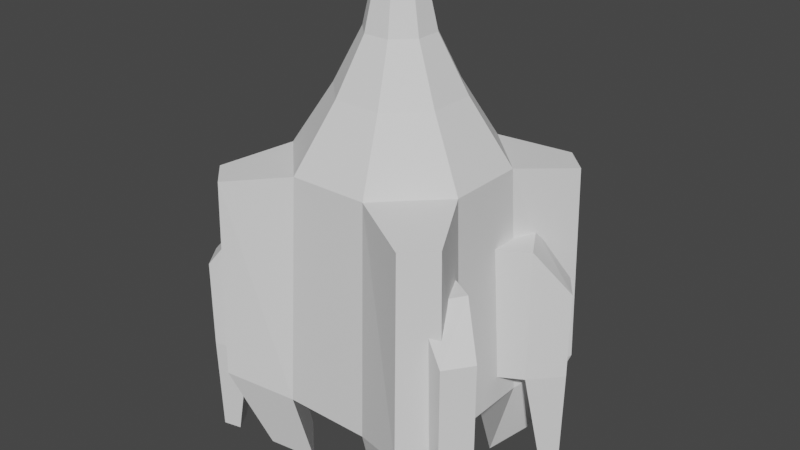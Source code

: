 # Source: ship.blend  (saved by Blender 2.91.10; exported with 4.5.12 LTS)
import bpy
from mathutils import Matrix  # noqa: F401  (used for matrix-valued properties, if any)

bpy.ops.wm.read_factory_settings(use_empty=True)
scene = bpy.context.scene
scene.name = 'Scene'

# ---- collections
col_collection = bpy.data.collections.new('Collection'); scene.collection.children.link(col_collection)

# ---- world
world_world = bpy.data.worlds.new('World'); scene.world = world_world
world_world.use_nodes = True; world_world.node_tree.nodes.clear()
_N = world_world.node_tree.nodes; _L = world_world.node_tree.links
n0 = _N.new('ShaderNodeOutputWorld'); n0.name = 'World Output'; n0.location = (300, 300)
n1 = _N.new('ShaderNodeBackground'); n1.name = 'Background'; n1.location = (10, 300)
n1.inputs[0].default_value = (0.05088, 0.05088, 0.05088, 1.0)
_L.new(n1.outputs[0], n0.inputs[0])
n0.is_active_output = True
world_world.color = (0.05088, 0.05088, 0.05088)
world_world.use_sun_shadow = False
world_world.sun_shadow_jitter_overblur = 0.0

# ---- meshes
me_cylinder = bpy.data.meshes.new('Cylinder')
me_cylinder.from_pydata([(-0.0875, 0.1217, -0.09808), (-0.0875, 0.1217, 0.05192), (-0.0625, 0.165, -0.09808), (-0.0625, 0.165, 0.05192), (0.0625, 0.165, -0.09808), (0.0625, 0.165, 0.05192), (0.0875, 0.07835, -0.09808), (0.0875, 0.07835, 0.05192), (0.0625, 0.03505, -0.09808), (0.0625, 0.03505, 0.05192), (-0.0625, 0.03505, -0.09808), (-0.0625, 0.03505, 0.05192), (-0.0875, 0.07835, -0.09808), (-0.0333, 0.1577, -0.1231), (-0.0348, 0.1603, 0.07692), (-0.0875, 0.07835, 0.05192), (0.0875, 0.1217, 0.05192), (0.0875, 0.1217, -0.09808), (0.0333, 0.04232, -0.1231), (0.0348, 0.03973, 0.07692), (-0.0666, 0.1, -0.1231), (-0.06959, 0.1, 0.07692), (0.0348, 0.1603, 0.07692), (0.0333, 0.1577, -0.1231), (0.0666, 0.1, -0.1231), (0.06959, 0.1, 0.07692), (-0.0348, 0.03973, 0.07692), (-0.0333, 0.04232, -0.1231), (-0.1415, 0.1528, -0.09808), (-0.1165, 0.1961, -0.09808), (-0.1165, 0.1961, 0.05192), (-0.1415, 0.1528, 0.05192), (0.1415, 0.04716, 0.05192), (0.1415, 0.04716, -0.09808), (0.1165, 0.003861, -0.09808), (0.1165, 0.003861, 0.05192), (-0.1415, 0.04716, -0.09808), (-0.1415, 0.04716, 0.05192), (0.1165, 0.1961, 0.05192), (0.1165, 0.1961, -0.09808), (0.1415, 0.1528, -0.09808), (0.1415, 0.1528, 0.05192), (-0.1165, 0.003861, 0.05192), (-0.1165, 0.003861, -0.09808), (-0.1735, 0.1802, -0.09467), (-0.1533, 0.2085, -0.09467), (-0.1533, 0.2085, 0.003147), (-0.1735, 0.1802, 0.003147), (0.1735, 0.01978, 0.003147), (0.1735, 0.01978, -0.09467), (0.1533, -0.008454, -0.09467), (0.1533, -0.008454, 0.003147), (-0.1735, 0.01978, -0.09467), (-0.1735, 0.01978, 0.003147), (0.1533, 0.2085, 0.003147), (0.1533, 0.2085, -0.09467), (0.1735, 0.1802, -0.09467), (0.1735, 0.1802, 0.003147), (-0.1533, -0.008454, 0.003147), (-0.1533, -0.008454, -0.09467), (-0.152, 0.1739, -0.2095), (-0.1396, 0.1954, -0.2095), (0.152, 0.02613, -0.2095), (0.1396, 0.004601, -0.2095), (0.1396, 0.1954, -0.2095), (0.152, 0.1739, -0.2095), (-0.1396, 0.004601, -0.2095), (-0.152, 0.02613, -0.2095), (-0.1679, 0.1875, -0.2078), (-0.1579, 0.2015, -0.2078), (0.1679, 0.01252, -0.2078), (0.1579, -0.001522, -0.2078), (0.1579, 0.2015, -0.2078), (0.1679, 0.1875, -0.2078), (-0.1579, -0.001522, -0.2078), (-0.1679, 0.01252, -0.2078), (-0.05, 0.1866, 0.07692), (-0.1, 0.1, 0.07692), (0.05, 0.1866, 0.07692), (0.1, 0.1, 0.07692), (0.05, 0.0134, 0.07692), (-0.05, 0.0134, 0.07692), (-0.02278, 0.1395, 0.1443), (-0.04556, 0.1, 0.1443), (0.02278, 0.1395, 0.1443), (0.04556, 0.1, 0.1443), (0.02278, 0.06054, 0.1443), (-0.02278, 0.06054, 0.1443), (-0.008077, 0.114, 0.1663), (-0.01615, 0.1, 0.1663), (0.008077, 0.114, 0.1663), (0.01615, 0.1, 0.1663), (0.008077, 0.08601, 0.1663), (-0.008077, 0.08601, 0.1663), (-0.1, 0.1, -0.1231), (-0.05, 0.1866, -0.1231), (0.05, 0.1866, -0.1231), (0.1, 0.1, -0.1231), (0.05, 0.0134, -0.1231), (-0.05, 0.0134, -0.1231), (-0.04809, 0.1, -0.07308), (-0.02405, 0.1416, -0.07308), (0.02405, 0.1416, -0.07308), (0.04809, 0.1, -0.07308), (0.02405, 0.05835, -0.07308), (-0.02405, 0.05835, -0.07308)], [], [(5, 16, 41, 38), (95, 76, 78, 96), (6, 7, 32, 33), (17, 4, 39, 40), (26, 19, 86, 87), (98, 80, 81, 99), (3, 2, 29, 30), (27, 20, 100, 105), (0, 2, 95, 94), (3, 1, 77, 76), (1, 0, 94, 77), (2, 3, 76, 95), (7, 6, 97, 79), (6, 8, 98, 97), (9, 7, 79, 80), (8, 9, 80, 98), (12, 15, 77, 94), (5, 4, 96, 78), (4, 17, 97, 96), (16, 5, 78, 79), (17, 16, 79, 97), (11, 10, 99, 81), (10, 12, 94, 99), (15, 11, 81, 77), (28, 31, 47, 44), (39, 38, 54, 55), (31, 30, 46, 47), (37, 36, 52, 53), (8, 6, 33, 34), (16, 17, 40, 41), (7, 9, 35, 32), (10, 11, 42, 43), (9, 8, 34, 35), (12, 10, 43, 36), (2, 0, 28, 29), (11, 15, 37, 42), (1, 3, 30, 31), (15, 12, 36, 37), (0, 1, 31, 28), (4, 5, 38, 39), (44, 47, 46, 45), (55, 54, 57, 56), (49, 48, 51, 50), (59, 58, 53, 52), (28, 44, 68, 60), (30, 29, 45, 46), (38, 41, 57, 54), (33, 32, 48, 49), (41, 40, 56, 57), (59, 52, 75, 74), (43, 42, 58, 59), (32, 35, 51, 48), (39, 55, 72, 64), (35, 34, 50, 51), (50, 34, 63, 71), (42, 37, 53, 58), (65, 64, 72, 73), (63, 62, 70, 71), (67, 66, 74, 75), (61, 60, 68, 69), (44, 45, 69, 68), (40, 39, 64, 65), (43, 59, 74, 66), (56, 40, 65, 73), (52, 36, 67, 75), (45, 29, 61, 69), (34, 33, 62, 63), (55, 56, 73, 72), (36, 43, 66, 67), (33, 49, 70, 62), (29, 28, 60, 61), (49, 50, 71, 70), (21, 14, 76, 77), (14, 22, 78, 76), (22, 25, 79, 78), (25, 19, 80, 79), (19, 26, 81, 80), (26, 21, 77, 81), (83, 87, 93, 89), (25, 22, 84, 85), (14, 21, 83, 82), (21, 26, 87, 83), (19, 25, 85, 86), (22, 14, 82, 84), (88, 89, 93, 92, 91, 90), (86, 85, 91, 92), (84, 82, 88, 90), (87, 86, 92, 93), (85, 84, 90, 91), (82, 83, 89, 88), (13, 20, 94, 95), (23, 13, 95, 96), (24, 23, 96, 97), (18, 24, 97, 98), (27, 18, 98, 99), (20, 27, 99, 94), (100, 101, 102, 103, 104, 105), (24, 18, 104, 103), (13, 23, 102, 101), (18, 27, 105, 104), (23, 24, 103, 102), (20, 13, 101, 100)])
_uv = me_cylinder.uv_layers.new(name='UVMap')
_uv.uv.foreach_set('vector', [0.625, 0.9375, 0.5417, 0.9375, 0.5417, 0.9375, 0.625, 0.9375, 0.8333, 0.5, 0.8333, 1.0, 0.6667, 1.0, 0.6667, 0.5, 0.4583, 0.5625, 0.4583, 0.9375, 0.4583, 0.9375, 0.4583, 0.5625, 0.5417, 0.5625, 0.625, 0.5625, 0.625, 0.5625, 0.5417, 0.5625, 0.1054, 0.3335, 0.1054, 0.1665, 0.1054, 0.1665, 0.1054, 0.3335, 0.3333, 0.5, 0.3333, 1.0, 0.1667, 1.0, 0.1667, 0.5, 0.875, 0.9375, 0.875, 0.5625, 0.875, 0.5625, 0.875, 0.9375, 0.6116, 0.3299, 0.75, 0.4098, 0.75, 0.4098, 0.6116, 0.3299, 0.9583, 0.5625, 0.875, 0.5625, 0.8333, 0.5, 1.0, 0.5, 0.875, 0.9375, 0.9583, 0.9375, 1.0, 1.0, 0.8333, 1.0, 0.9583, 0.9375, 0.9583, 0.5625, 1.0, 0.5, 1.0, 1.0, 0.875, 0.5625, 0.875, 0.9375, 0.8333, 1.0, 0.8333, 0.5, 0.4583, 0.9375, 0.4583, 0.5625, 0.5, 0.5, 0.5, 1.0, 0.4583, 0.5625, 0.375, 0.5625, 0.3333, 0.5, 0.5, 0.5, 0.375, 0.9375, 0.4583, 0.9375, 0.5, 1.0, 0.3333, 1.0, 0.375, 0.5625, 0.375, 0.9375, 0.3333, 1.0, 0.3333, 0.5, 0.04167, 0.5625, 0.04167, 0.9375, -8.941e-08, 1.0, -8.941e-08, 0.5, 0.625, 0.9375, 0.625, 0.5625, 0.6667, 0.5, 0.6667, 1.0, 0.625, 0.5625, 0.5417, 0.5625, 0.5, 0.5, 0.6667, 0.5, 0.5417, 0.9375, 0.625, 0.9375, 0.6667, 1.0, 0.5, 1.0, 0.5417, 0.5625, 0.5417, 0.9375, 0.5, 1.0, 0.5, 0.5, 0.125, 0.9375, 0.125, 0.5625, 0.1667, 0.5, 0.1667, 1.0, 0.125, 0.5625, 0.04167, 0.5625, -8.941e-08, 0.5, 0.1667, 0.5, 0.04167, 0.9375, 0.125, 0.9375, 0.1667, 1.0, -8.941e-08, 1.0, 0.9583, 0.5625, 0.9583, 0.9375, 0.9583, 0.9375, 0.9583, 0.5625, 0.625, 0.5625, 0.625, 0.9375, 0.625, 0.9375, 0.625, 0.5625, 0.9583, 0.9375, 0.875, 0.9375, 0.875, 0.9375, 0.9583, 0.9375, 0.04167, 0.9375, 0.04167, 0.5625, 0.04167, 0.5625, 0.04167, 0.9375, 0.375, 0.5625, 0.4583, 0.5625, 0.4583, 0.5625, 0.375, 0.5625, 0.5417, 0.9375, 0.5417, 0.5625, 0.5417, 0.5625, 0.5417, 0.9375, 0.4583, 0.9375, 0.375, 0.9375, 0.375, 0.9375, 0.4583, 0.9375, 0.125, 0.5625, 0.125, 0.9375, 0.125, 0.9375, 0.125, 0.5625, 0.375, 0.9375, 0.375, 0.5625, 0.375, 0.5625, 0.375, 0.9375, 0.04167, 0.5625, 0.125, 0.5625, 0.125, 0.5625, 0.04167, 0.5625, 0.875, 0.5625, 0.9583, 0.5625, 0.9583, 0.5625, 0.875, 0.5625, 0.125, 0.9375, 0.04167, 0.9375, 0.04167, 0.9375, 0.125, 0.9375, 0.9583, 0.9375, 0.875, 0.9375, 0.875, 0.9375, 0.9583, 0.9375, 0.04167, 0.9375, 0.04167, 0.5625, 0.04167, 0.5625, 0.04167, 0.9375, 0.9583, 0.5625, 0.9583, 0.9375, 0.9583, 0.9375, 0.9583, 0.5625, 0.625, 0.5625, 0.625, 0.9375, 0.625, 0.9375, 0.625, 0.5625, 0.9583, 0.5625, 0.9583, 0.9375, 0.875, 0.9375, 0.875, 0.5625, 0.625, 0.5625, 0.625, 0.9375, 0.5417, 0.9375, 0.5417, 0.5625, 0.4583, 0.5625, 0.4583, 0.9375, 0.375, 0.9375, 0.375, 0.5625, 0.125, 0.5625, 0.125, 0.9375, 0.04167, 0.9375, 0.04167, 0.5625, 0.9583, 0.5625, 0.9583, 0.5625, 0.9583, 0.5625, 0.9583, 0.5625, 0.875, 0.9375, 0.875, 0.5625, 0.875, 0.5625, 0.875, 0.9375, 0.625, 0.9375, 0.5417, 0.9375, 0.5417, 0.9375, 0.625, 0.9375, 0.4583, 0.5625, 0.4583, 0.9375, 0.4583, 0.9375, 0.4583, 0.5625, 0.5417, 0.9375, 0.5417, 0.5625, 0.5417, 0.5625, 0.5417, 0.9375, 0.125, 0.5625, 0.04167, 0.5625, 0.04167, 0.5625, 0.125, 0.5625, 0.125, 0.5625, 0.125, 0.9375, 0.125, 0.9375, 0.125, 0.5625, 0.4583, 0.9375, 0.375, 0.9375, 0.375, 0.9375, 0.4583, 0.9375, 0.625, 0.5625, 0.625, 0.5625, 0.625, 0.5625, 0.625, 0.5625, 0.375, 0.9375, 0.375, 0.5625, 0.375, 0.5625, 0.375, 0.9375, 0.375, 0.5625, 0.375, 0.5625, 0.375, 0.5625, 0.375, 0.5625, 0.125, 0.9375, 0.04167, 0.9375, 0.04167, 0.9375, 0.125, 0.9375, 0.5417, 0.5625, 0.625, 0.5625, 0.625, 0.5625, 0.5417, 0.5625, 0.375, 0.5625, 0.4583, 0.5625, 0.4583, 0.5625, 0.375, 0.5625, 0.04167, 0.5625, 0.125, 0.5625, 0.125, 0.5625, 0.04167, 0.5625, 0.875, 0.5625, 0.9583, 0.5625, 0.9583, 0.5625, 0.875, 0.5625, 0.9583, 0.5625, 0.875, 0.5625, 0.875, 0.5625, 0.9583, 0.5625, 0.5417, 0.5625, 0.625, 0.5625, 0.625, 0.5625, 0.5417, 0.5625, 0.125, 0.5625, 0.125, 0.5625, 0.125, 0.5625, 0.125, 0.5625, 0.5417, 0.5625, 0.5417, 0.5625, 0.5417, 0.5625, 0.5417, 0.5625, 0.04167, 0.5625, 0.04167, 0.5625, 0.04167, 0.5625, 0.04167, 0.5625, 0.875, 0.5625, 0.875, 0.5625, 0.875, 0.5625, 0.875, 0.5625, 0.375, 0.5625, 0.4583, 0.5625, 0.4583, 0.5625, 0.375, 0.5625, 0.625, 0.5625, 0.5417, 0.5625, 0.5417, 0.5625, 0.625, 0.5625, 0.04167, 0.5625, 0.125, 0.5625, 0.125, 0.5625, 0.04167, 0.5625, 0.4583, 0.5625, 0.4583, 0.5625, 0.4583, 0.5625, 0.4583, 0.5625, 0.875, 0.5625, 0.9583, 0.5625, 0.9583, 0.5625, 0.875, 0.5625, 0.4583, 0.5625, 0.375, 0.5625, 0.375, 0.5625, 0.4583, 0.5625, 0.25, 0.417, 0.3946, 0.3335, 0.4578, 0.37, 0.25, 0.49, 0.3946, 0.3335, 0.3946, 0.1665, 0.4578, 0.13, 0.4578, 0.37, 0.3946, 0.1665, 0.25, 0.08298, 0.25, 0.01, 0.4578, 0.13, 0.25, 0.08298, 0.1054, 0.1665, 0.04215, 0.13, 0.25, 0.01, 0.1054, 0.1665, 0.1054, 0.3335, 0.04215, 0.37, 0.04215, 0.13, 0.1054, 0.3335, 0.25, 0.417, 0.25, 0.49, 0.04215, 0.37, 0.25, 0.417, 0.1054, 0.3335, 0.1054, 0.3335, 0.25, 0.417, 0.25, 0.08298, 0.3946, 0.1665, 0.3946, 0.1665, 0.25, 0.08298, 0.3946, 0.3335, 0.25, 0.417, 0.25, 0.417, 0.3946, 0.3335, 0.25, 0.417, 0.1054, 0.3335, 0.1054, 0.3335, 0.25, 0.417, 0.1054, 0.1665, 0.25, 0.08298, 0.25, 0.08298, 0.1054, 0.1665, 0.3946, 0.1665, 0.3946, 0.3335, 0.3946, 0.3335, 0.3946, 0.1665, 0.3946, 0.3335, 0.25, 0.417, 0.1054, 0.3335, 0.1054, 0.1665, 0.25, 0.08298, 0.3946, 0.1665, 0.1054, 0.1665, 0.25, 0.08298, 0.25, 0.08298, 0.1054, 0.1665, 0.3946, 0.1665, 0.3946, 0.3335, 0.3946, 0.3335, 0.3946, 0.1665, 0.1054, 0.3335, 0.1054, 0.1665, 0.1054, 0.1665, 0.1054, 0.3335, 0.25, 0.08298, 0.3946, 0.1665, 0.3946, 0.1665, 0.25, 0.08298, 0.3946, 0.3335, 0.25, 0.417, 0.25, 0.417, 0.3946, 0.3335, 0.8884, 0.3299, 0.75, 0.4098, 0.75, 0.49, 0.9578, 0.37, 0.8884, 0.1701, 0.8884, 0.3299, 0.9578, 0.37, 0.9578, 0.13, 0.75, 0.09016, 0.8884, 0.1701, 0.9578, 0.13, 0.75, 0.01, 0.6116, 0.1701, 0.75, 0.09016, 0.75, 0.01, 0.5422, 0.13, 0.6116, 0.3299, 0.6116, 0.1701, 0.5422, 0.13, 0.5422, 0.37, 0.75, 0.4098, 0.6116, 0.3299, 0.5422, 0.37, 0.75, 0.49, 0.75, 0.4098, 0.8884, 0.3299, 0.8884, 0.1701, 0.75, 0.09016, 0.6116, 0.1701, 0.6116, 0.3299, 0.75, 0.09016, 0.6116, 0.1701, 0.6116, 0.1701, 0.75, 0.09016, 0.8884, 0.3299, 0.8884, 0.1701, 0.8884, 0.1701, 0.8884, 0.3299, 0.6116, 0.1701, 0.6116, 0.3299, 0.6116, 0.3299, 0.6116, 0.1701, 0.8884, 0.1701, 0.75, 0.09016, 0.75, 0.09016, 0.8884, 0.1701, 0.75, 0.4098, 0.8884, 0.3299, 0.8884, 0.3299, 0.75, 0.4098])
me_cylinder.use_remesh_fix_poles = True
me_cylinder.use_remesh_preserve_attributes = False
me_cylinder.use_mirror_vertex_groups = False
me_cylinder.update()
me_sphere = bpy.data.meshes.new('Sphere')
me_sphere.from_pydata([(-0.01948, 0.147, 0.08819), (-0.03375, 0.1815, 0.05091), (-0.02485, 0.16, 0.006525), (-0.03375, 0.1815, -0.05091), (-4.594e-09, 0.1, 0.1018), (0.01948, 0.147, 0.08819), (0.03375, 0.1815, 0.05091), (0.02485, 0.16, 0.006525), (0.03375, 0.1815, -0.05091), (0.01948, 0.147, -0.08819), (0.04704, 0.1195, 0.08819), (0.08147, 0.1337, 0.05091), (0.05999, 0.1248, 0.006525), (0.08147, 0.1337, -0.05091), (0.04704, 0.1195, -0.08819), (0.04704, 0.08052, 0.08819), (0.08147, 0.06625, 0.05091), (0.05999, 0.07515, 0.006525), (0.08147, 0.06625, -0.05091), (0.04704, 0.08052, -0.08819), (0.01948, 0.05296, 0.08819), (0.03375, 0.01853, 0.05091), (0.02485, 0.04001, 0.006525), (0.03375, 0.01853, -0.05091), (0.01948, 0.05296, -0.08819), (-0.01948, 0.05296, 0.08819), (-0.03375, 0.01853, 0.05091), (-0.02485, 0.04001, 0.006525), (-0.03375, 0.01853, -0.05091), (-0.01948, 0.05296, -0.08819), (-0.04704, 0.08052, 0.08819), (-0.08147, 0.06625, 0.05091), (-0.05999, 0.07515, 0.006525), (-0.08147, 0.06625, -0.05091), (-0.04704, 0.08052, -0.08819), (-0.04704, 0.1195, 0.08819), (-0.08147, 0.1337, 0.05091), (-0.05999, 0.1248, 0.006525), (-0.08147, 0.1337, -0.05091), (-0.04704, 0.1195, -0.08819), (-0.01948, 0.147, -0.08819), (1.29e-09, 0.1, -0.1018), (-0.06662, 0.1765, 0.1161), (-0.07174, 0.1889, 0.1027), (0.06662, 0.1765, 0.1161), (0.07174, 0.1889, 0.1027), (0.07174, 0.1889, -0.1027), (0.06662, 0.1765, -0.1161), (0.07652, 0.1666, 0.1161), (0.08889, 0.1717, 0.1027), (0.08889, 0.1717, -0.1027), (0.07652, 0.1666, -0.1161), (0.07652, 0.03338, 0.1161), (0.08889, 0.02826, 0.1027), (0.08889, 0.02826, -0.1027), (0.07652, 0.03338, -0.1161), (0.06662, 0.02348, 0.1161), (0.07174, 0.01111, 0.1027), (0.07174, 0.01111, -0.1027), (0.06662, 0.02348, -0.1161), (-0.06662, 0.02348, 0.1161), (-0.07174, 0.01111, 0.1027), (-0.07174, 0.01111, -0.1027), (-0.06662, 0.02348, -0.1161), (-0.07652, 0.03338, 0.1161), (-0.08889, 0.02826, 0.1027), (-0.08889, 0.02826, -0.1027), (-0.07652, 0.03338, -0.1161), (-0.07652, 0.1666, 0.1161), (-0.08889, 0.1717, 0.1027), (-0.08889, 0.1717, -0.1027), (-0.07652, 0.1666, -0.1161), (-0.06662, 0.1765, -0.1161), (-0.07174, 0.1889, -0.1027), (-0.02485, 0.16, -0.006525), (0.02485, 0.16, -0.006525), (0.05999, 0.1248, -0.006525), (0.05999, 0.07515, -0.006525), (0.02485, 0.04001, -0.006525), (-0.02485, 0.04001, -0.006525), (-0.05999, 0.07515, -0.006525), (-0.05999, 0.1248, -0.006525), (-0.03636, 0.1878, 0.02546), (0.03636, 0.1878, 0.02546), (0.08777, 0.1364, 0.02546), (0.08777, 0.06364, 0.02546), (0.03636, 0.01223, 0.02546), (-0.03636, 0.01223, 0.02546), (-0.08777, 0.06364, 0.02546), (-0.08777, 0.1364, 0.02546), (-0.08777, 0.1364, -0.02546), (-0.03636, 0.1878, -0.02546), (-0.08777, 0.06364, -0.02546), (-0.03636, 0.01223, -0.02546), (0.03636, 0.01223, -0.02546), (0.08777, 0.06364, -0.02546), (0.08777, 0.1364, -0.02546), (0.03636, 0.1878, -0.02546)], [], [(41, 40, 9), (74, 2, 7, 75), (1, 0, 5, 6), (40, 3, 8, 9), (82, 1, 6, 83), (0, 4, 5), (26, 25, 60, 61), (10, 11, 49, 48), (83, 6, 11, 84), (5, 4, 10), (41, 9, 14), (75, 7, 12, 76), (14, 13, 18, 19), (84, 11, 16, 85), (10, 4, 15), (41, 14, 19), (76, 12, 17, 77), (11, 10, 15, 16), (34, 29, 63, 67), (85, 16, 21, 86), (15, 4, 20), (41, 19, 24), (77, 17, 22, 78), (15, 20, 56, 52), (24, 23, 28, 29), (86, 21, 26, 87), (20, 4, 25), (41, 24, 29), (78, 22, 27, 79), (21, 20, 25, 26), (33, 34, 67, 66), (87, 26, 31, 88), (25, 4, 30), (41, 29, 34), (79, 27, 32, 80), (19, 18, 54, 55), (88, 31, 36, 89), (30, 4, 35), (41, 34, 39), (80, 32, 37, 81), (31, 30, 35, 36), (34, 33, 38, 39), (35, 4, 0), (41, 39, 40), (81, 37, 2, 74), (21, 16, 53, 57), (18, 23, 58, 54), (89, 36, 1, 82), (45, 44, 48, 49), (47, 46, 50, 51), (55, 54, 58, 59), (53, 52, 56, 57), (63, 62, 66, 67), (61, 60, 64, 65), (69, 68, 42, 43), (71, 70, 73, 72), (28, 33, 66, 62), (40, 39, 71, 72), (0, 1, 43, 42), (31, 26, 61, 65), (13, 14, 51, 50), (29, 28, 62, 63), (3, 40, 72, 73), (25, 30, 64, 60), (11, 6, 45, 49), (20, 21, 57, 56), (36, 35, 68, 69), (35, 0, 42, 68), (5, 10, 48, 44), (6, 5, 44, 45), (38, 3, 73, 70), (14, 9, 47, 51), (8, 13, 50, 46), (23, 24, 59, 58), (39, 38, 70, 71), (1, 36, 69, 43), (9, 8, 46, 47), (24, 19, 55, 59), (16, 15, 52, 53), (30, 31, 65, 64), (38, 90, 91, 3), (33, 92, 90, 38), (28, 93, 92, 33), (23, 94, 93, 28), (18, 95, 94, 23), (13, 96, 95, 18), (8, 97, 96, 13), (3, 91, 97, 8), (7, 2, 82, 83), (12, 7, 83, 84), (17, 12, 84, 85), (22, 17, 85, 86), (27, 22, 86, 87), (32, 27, 87, 88), (37, 32, 88, 89), (2, 37, 89, 82), (81, 74, 91, 90), (80, 81, 90, 92), (79, 80, 92, 93), (78, 79, 93, 94), (77, 78, 94, 95), (76, 77, 95, 96), (75, 76, 96, 97), (74, 75, 97, 91)])
_uv = me_sphere.uv_layers.new(name='UVMap')
_uv.uv.foreach_set('vector', [0.6875, 0.0, 0.75, 0.1667, 0.625, 0.1667, 0.75, 0.4427, 0.75, 0.474, 0.625, 0.474, 0.625, 0.4427, 0.75, 0.6667, 0.75, 0.8333, 0.625, 0.8333, 0.625, 0.6667, 0.75, 0.1667, 0.75, 0.3333, 0.625, 0.3333, 0.625, 0.1667, 0.75, 0.5833, 0.75, 0.6667, 0.625, 0.6667, 0.625, 0.5833, 0.75, 0.8333, 0.6875, 1.0, 0.625, 0.8333, 0.125, 0.6667, 0.125, 0.8333, 0.125, 0.8333, 0.125, 0.6667, 0.5, 0.8333, 0.5, 0.6667, 0.5, 0.6667, 0.5, 0.8333, 0.625, 0.5833, 0.625, 0.6667, 0.5, 0.6667, 0.5, 0.5833, 0.625, 0.8333, 0.5625, 1.0, 0.5, 0.8333, 0.5625, 0.0, 0.625, 0.1667, 0.5, 0.1667, 0.625, 0.4427, 0.625, 0.474, 0.5, 0.474, 0.5, 0.4427, 0.5, 0.1667, 0.5, 0.3333, 0.375, 0.3333, 0.375, 0.1667, 0.5, 0.5833, 0.5, 0.6667, 0.375, 0.6667, 0.375, 0.5833, 0.5, 0.8333, 0.4375, 1.0, 0.375, 0.8333, 0.4375, 0.0, 0.5, 0.1667, 0.375, 0.1667, 0.5, 0.4427, 0.5, 0.474, 0.375, 0.474, 0.375, 0.4427, 0.5, 0.6667, 0.5, 0.8333, 0.375, 0.8333, 0.375, 0.6667, 0.0, 0.1667, 0.125, 0.1667, 0.125, 0.1667, 0.0, 0.1667, 0.375, 0.5833, 0.375, 0.6667, 0.25, 0.6667, 0.25, 0.5833, 0.375, 0.8333, 0.3125, 1.0, 0.25, 0.8333, 0.3125, 0.0, 0.375, 0.1667, 0.25, 0.1667, 0.375, 0.4427, 0.375, 0.474, 0.25, 0.474, 0.25, 0.4427, 0.375, 0.8333, 0.25, 0.8333, 0.25, 0.8333, 0.375, 0.8333, 0.25, 0.1667, 0.25, 0.3333, 0.125, 0.3333, 0.125, 0.1667, 0.25, 0.5833, 0.25, 0.6667, 0.125, 0.6667, 0.125, 0.5833, 0.25, 0.8333, 0.1875, 1.0, 0.125, 0.8333, 0.1875, 0.0, 0.25, 0.1667, 0.125, 0.1667, 0.25, 0.4427, 0.25, 0.474, 0.125, 0.474, 0.125, 0.4427, 0.25, 0.6667, 0.25, 0.8333, 0.125, 0.8333, 0.125, 0.6667, 1.0, 0.3333, 1.0, 0.1667, 1.0, 0.1667, 1.0, 0.3333, 0.125, 0.5833, 0.125, 0.6667, 0.0, 0.6667, 0.0, 0.5833, 0.125, 0.8333, 0.0625, 1.0, 0.0, 0.8333, 0.0625, 0.0, 0.125, 0.1667, 0.0, 0.1667, 0.125, 0.4427, 0.125, 0.474, 0.0, 0.474, 0.0, 0.4427, 0.375, 0.1667, 0.375, 0.3333, 0.375, 0.3333, 0.375, 0.1667, 1.0, 0.5833, 1.0, 0.6667, 0.875, 0.6667, 0.875, 0.5833, 1.0, 0.8333, 0.9375, 1.0, 0.875, 0.8333, 0.9375, 0.0, 1.0, 0.1667, 0.875, 0.1667, 1.0, 0.4427, 1.0, 0.474, 0.875, 0.474, 0.875, 0.4427, 1.0, 0.6667, 1.0, 0.8333, 0.875, 0.8333, 0.875, 0.6667, 1.0, 0.1667, 1.0, 0.3333, 0.875, 0.3333, 0.875, 0.1667, 0.875, 0.8333, 0.8125, 1.0, 0.75, 0.8333, 0.8125, 0.0, 0.875, 0.1667, 0.75, 0.1667, 0.875, 0.4427, 0.875, 0.474, 0.75, 0.474, 0.75, 0.4427, 0.25, 0.6667, 0.375, 0.6667, 0.375, 0.6667, 0.25, 0.6667, 0.375, 0.3333, 0.25, 0.3333, 0.25, 0.3333, 0.375, 0.3333, 0.875, 0.5833, 0.875, 0.6667, 0.75, 0.6667, 0.75, 0.5833, 0.625, 0.6667, 0.625, 0.8333, 0.5, 0.8333, 0.5, 0.6667, 0.625, 0.1667, 0.625, 0.3333, 0.5, 0.3333, 0.5, 0.1667, 0.375, 0.1667, 0.375, 0.3333, 0.25, 0.3333, 0.25, 0.1667, 0.375, 0.6667, 0.375, 0.8333, 0.25, 0.8333, 0.25, 0.6667, 0.125, 0.1667, 0.125, 0.3333, 0.0, 0.3333, 0.0, 0.1667, 0.125, 0.6667, 0.125, 0.8333, 0.0, 0.8333, 0.0, 0.6667, 0.875, 0.6667, 0.875, 0.8333, 0.75, 0.8333, 0.75, 0.6667, 0.875, 0.1667, 0.875, 0.3333, 0.75, 0.3333, 0.75, 0.1667, 0.125, 0.3333, 0.0, 0.3333, 0.0, 0.3333, 0.125, 0.3333, 0.75, 0.1667, 0.875, 0.1667, 0.875, 0.1667, 0.75, 0.1667, 0.75, 0.8333, 0.75, 0.6667, 0.75, 0.6667, 0.75, 0.8333, 0.0, 0.6667, 0.125, 0.6667, 0.125, 0.6667, 0.0, 0.6667, 0.5, 0.3333, 0.5, 0.1667, 0.5, 0.1667, 0.5, 0.3333, 0.125, 0.1667, 0.125, 0.3333, 0.125, 0.3333, 0.125, 0.1667, 0.75, 0.3333, 0.75, 0.1667, 0.75, 0.1667, 0.75, 0.3333, 0.125, 0.8333, 0.0, 0.8333, 0.0, 0.8333, 0.125, 0.8333, 0.5, 0.6667, 0.625, 0.6667, 0.625, 0.6667, 0.5, 0.6667, 0.25, 0.8333, 0.25, 0.6667, 0.25, 0.6667, 0.25, 0.8333, 0.875, 0.6667, 0.875, 0.8333, 0.875, 0.8333, 0.875, 0.6667, 0.875, 0.8333, 0.75, 0.8333, 0.75, 0.8333, 0.875, 0.8333, 0.625, 0.8333, 0.5, 0.8333, 0.5, 0.8333, 0.625, 0.8333, 0.625, 0.6667, 0.625, 0.8333, 0.625, 0.8333, 0.625, 0.6667, 0.875, 0.3333, 0.75, 0.3333, 0.75, 0.3333, 0.875, 0.3333, 0.5, 0.1667, 0.625, 0.1667, 0.625, 0.1667, 0.5, 0.1667, 0.625, 0.3333, 0.5, 0.3333, 0.5, 0.3333, 0.625, 0.3333, 0.25, 0.3333, 0.25, 0.1667, 0.25, 0.1667, 0.25, 0.3333, 0.875, 0.1667, 0.875, 0.3333, 0.875, 0.3333, 0.875, 0.1667, 0.75, 0.6667, 0.875, 0.6667, 0.875, 0.6667, 0.75, 0.6667, 0.625, 0.1667, 0.625, 0.3333, 0.625, 0.3333, 0.625, 0.1667, 0.25, 0.1667, 0.375, 0.1667, 0.375, 0.1667, 0.25, 0.1667, 0.375, 0.6667, 0.375, 0.8333, 0.375, 0.8333, 0.375, 0.6667, 1.0, 0.8333, 1.0, 0.6667, 1.0, 0.6667, 1.0, 0.8333, 0.875, 0.3333, 0.875, 0.4167, 0.75, 0.4167, 0.75, 0.3333, 1.0, 0.3333, 1.0, 0.4167, 0.875, 0.4167, 0.875, 0.3333, 0.125, 0.3333, 0.125, 0.4167, 0.0, 0.4167, 0.0, 0.3333, 0.25, 0.3333, 0.25, 0.4167, 0.125, 0.4167, 0.125, 0.3333, 0.375, 0.3333, 0.375, 0.4167, 0.25, 0.4167, 0.25, 0.3333, 0.5, 0.3333, 0.5, 0.4167, 0.375, 0.4167, 0.375, 0.3333, 0.625, 0.3333, 0.625, 0.4167, 0.5, 0.4167, 0.5, 0.3333, 0.75, 0.3333, 0.75, 0.4167, 0.625, 0.4167, 0.625, 0.3333, 0.625, 0.474, 0.75, 0.474, 0.75, 0.5, 0.625, 0.5, 0.5, 0.474, 0.625, 0.474, 0.625, 0.5, 0.5, 0.5, 0.375, 0.474, 0.5, 0.474, 0.5, 0.5, 0.375, 0.5, 0.25, 0.474, 0.375, 0.474, 0.375, 0.5, 0.25, 0.5, 0.125, 0.474, 0.25, 0.474, 0.25, 0.5, 0.125, 0.5, 0.0, 0.474, 0.125, 0.474, 0.125, 0.5, 0.0, 0.5, 0.875, 0.474, 1.0, 0.474, 1.0, 0.5, 0.875, 0.5, 0.75, 0.474, 0.875, 0.474, 0.875, 0.5, 0.75, 0.5, 0.875, 0.4427, 0.75, 0.4427, 0.75, 0.4167, 0.875, 0.4167, 1.0, 0.4427, 0.875, 0.4427, 0.875, 0.4167, 1.0, 0.4167, 0.125, 0.4427, 0.0, 0.4427, 0.0, 0.4167, 0.125, 0.4167, 0.25, 0.4427, 0.125, 0.4427, 0.125, 0.4167, 0.25, 0.4167, 0.375, 0.4427, 0.25, 0.4427, 0.25, 0.4167, 0.375, 0.4167, 0.5, 0.4427, 0.375, 0.4427, 0.375, 0.4167, 0.5, 0.4167, 0.625, 0.4427, 0.5, 0.4427, 0.5, 0.4167, 0.625, 0.4167, 0.75, 0.4427, 0.625, 0.4427, 0.625, 0.4167, 0.75, 0.4167])
me_sphere.use_remesh_fix_poles = True
me_sphere.use_remesh_preserve_attributes = False
me_sphere.use_mirror_vertex_groups = False
me_sphere.update()
me_cylinder_001 = bpy.data.meshes.new('Cylinder.001')
me_cylinder_001.from_pydata([(0.0488, 0.2378, -0.1275), (0.04385, 0.2259, 0.1275), (0.1178, 0.1688, -0.1275), (0.1059, 0.1639, 0.1275), (0.1178, 0.0712, -0.1275), (0.1059, 0.07615, 0.1275), (0.0488, 0.002196, -0.1275), (0.04385, 0.01414, 0.1275), (-0.0488, 0.002196, -0.1275), (-0.04385, 0.01414, 0.1275), (-0.1178, 0.0712, -0.1275), (-0.1059, 0.07615, 0.1275), (-0.1178, 0.1688, -0.1275), (-0.1059, 0.1639, 0.1275), (-0.0488, 0.2378, -0.1275), (-0.04385, 0.2259, 0.1275), (0.06357, 0.1463, 0.1975), (0.02633, 0.1836, 0.1975), (0.06357, 0.09367, 0.1975), (0.02633, 0.05643, 0.1975), (-0.02633, 0.05643, 0.1975), (-0.06358, 0.09367, 0.1975), (-0.06358, 0.1463, 0.1975), (-0.02633, 0.1836, 0.1975), (0.03469, 0.1344, 0.2575), (0.01437, 0.1547, 0.2575), (0.03469, 0.1056, 0.2575), (0.01437, 0.08531, 0.2575), (-0.01437, 0.08531, 0.2575), (-0.03469, 0.1056, 0.2575), (-0.03469, 0.1344, 0.2575), (-0.01437, 0.1547, 0.2575), (0.02204, 0.1291, 0.3175), (0.009129, 0.142, 0.3175), (0.02204, 0.1109, 0.3175), (0.009129, 0.09796, 0.3175), (-0.009129, 0.09796, 0.3175), (-0.02204, 0.1109, 0.3175), (-0.02204, 0.1291, 0.3175), (-0.009129, 0.142, 0.3175), (0.1154, 0.2666, -0.1076), (0.1466, 0.2354, -0.1076), (0.1412, 0.2331, 0.1142), (0.1131, 0.2612, 0.1142), (0.1412, 0.006877, 0.1142), (0.1466, 0.00464, -0.1076), (0.1154, -0.02657, -0.1076), (0.1131, -0.02117, 0.1142), (-0.1131, -0.02117, 0.1142), (-0.1154, -0.02657, -0.1076), (-0.1466, 0.00464, -0.1076), (-0.1412, 0.006877, 0.1142), (-0.1412, 0.2331, 0.1142), (-0.1466, 0.2354, -0.1076), (-0.1154, 0.2666, -0.1076), (-0.1131, 0.2612, 0.1142), (0.04613, 0.2124, -0.2201), (0.09238, 0.1661, -0.2201), (0.09238, 0.07387, -0.2201), (0.04613, 0.02762, -0.2201), (-0.04613, 0.02762, -0.2201), (-0.09238, 0.07387, -0.2201), (-0.09238, 0.1661, -0.2201), (-0.04613, 0.2124, -0.2201), (0.09074, 0.2317, -0.2068), (0.1117, 0.2107, -0.2068), (0.1117, 0.02926, -0.2068), (0.09074, 0.008339, -0.2068), (-0.09074, 0.008339, -0.2068), (-0.1117, 0.02926, -0.2068), (-0.1117, 0.2107, -0.2068), (-0.09074, 0.2317, -0.2068)], [], [(0, 1, 43, 40), (2, 3, 5, 4), (7, 6, 46, 47), (6, 7, 9, 8), (1, 3, 42, 43), (10, 11, 13, 12), (5, 3, 16, 18), (5, 7, 47, 44), (14, 15, 1, 0), (0, 2, 4, 6, 8, 10, 12, 14), (22, 21, 29, 30), (11, 9, 20, 21), (1, 15, 23, 17), (3, 1, 17, 16), (7, 5, 18, 19), (13, 11, 21, 22), (9, 7, 19, 20), (15, 13, 22, 23), (24, 25, 33, 32), (20, 19, 27, 28), (18, 16, 24, 26), (23, 22, 30, 31), (21, 20, 28, 29), (19, 18, 26, 27), (16, 17, 25, 24), (17, 23, 31, 25), (32, 33, 39, 38, 37, 36, 35, 34), (25, 31, 39, 33), (30, 29, 37, 38), (28, 27, 35, 36), (26, 24, 32, 34), (31, 30, 38, 39), (29, 28, 36, 37), (27, 26, 34, 35), (40, 43, 42, 41), (45, 44, 47, 46), (49, 48, 51, 50), (53, 52, 55, 54), (3, 2, 41, 42), (12, 13, 52, 53), (46, 6, 59, 67), (8, 9, 48, 49), (13, 15, 55, 52), (45, 46, 67, 66), (4, 5, 44, 45), (15, 14, 54, 55), (9, 11, 51, 48), (8, 49, 68, 60), (54, 14, 63, 71), (11, 10, 50, 51), (63, 62, 70, 71), (61, 60, 68, 69), (59, 58, 66, 67), (57, 56, 64, 65), (53, 54, 71, 70), (14, 12, 62, 63), (0, 40, 64, 56), (50, 10, 61, 69), (41, 2, 57, 65), (40, 41, 65, 64), (10, 8, 60, 61), (4, 45, 66, 58), (6, 4, 58, 59), (49, 50, 69, 68), (12, 53, 70, 62), (2, 0, 56, 57)])
_uv = me_cylinder_001.uv_layers.new(name='UVMap')
_uv.uv.foreach_set('vector', [0.0, 0.5, 0.0, 1.0, 0.0, 1.0, 0.0, 0.5, 0.875, 0.5, 0.875, 1.0, 0.75, 1.0, 0.75, 0.5, 0.625, 1.0, 0.625, 0.5, 0.625, 0.5, 0.625, 1.0, 0.625, 0.5, 0.625, 1.0, 0.5, 1.0, 0.5, 0.5, 1.0, 1.0, 0.875, 1.0, 0.875, 1.0, 1.0, 1.0, 0.375, 0.5, 0.375, 1.0, 0.25, 1.0, 0.25, 0.5, 0.75, 1.0, 0.875, 1.0, 0.875, 1.0, 0.75, 1.0, 0.75, 1.0, 0.625, 1.0, 0.625, 1.0, 0.75, 1.0, 0.125, 0.5, 0.125, 1.0, 0.0, 1.0, 0.0, 0.5, 0.75, 0.49, 0.9197, 0.4197, 0.99, 0.25, 0.9197, 0.08029, 0.75, 0.01, 0.5803, 0.08029, 0.51, 0.25, 0.5803, 0.4197, 0.25, 1.0, 0.375, 1.0, 0.375, 1.0, 0.25, 1.0, 0.375, 1.0, 0.5, 1.0, 0.5, 1.0, 0.375, 1.0, 0.0, 1.0, 0.125, 1.0, 0.125, 1.0, 0.0, 1.0, 0.875, 1.0, 1.0, 1.0, 1.0, 1.0, 0.875, 1.0, 0.625, 1.0, 0.75, 1.0, 0.75, 1.0, 0.625, 1.0, 0.25, 1.0, 0.375, 1.0, 0.375, 1.0, 0.25, 1.0, 0.5, 1.0, 0.625, 1.0, 0.625, 1.0, 0.5, 1.0, 0.125, 1.0, 0.25, 1.0, 0.25, 1.0, 0.125, 1.0, 0.875, 1.0, 1.0, 1.0, 1.0, 1.0, 0.875, 1.0, 0.5, 1.0, 0.625, 1.0, 0.625, 1.0, 0.5, 1.0, 0.75, 1.0, 0.875, 1.0, 0.875, 1.0, 0.75, 1.0, 0.125, 1.0, 0.25, 1.0, 0.25, 1.0, 0.125, 1.0, 0.375, 1.0, 0.5, 1.0, 0.5, 1.0, 0.375, 1.0, 0.625, 1.0, 0.75, 1.0, 0.75, 1.0, 0.625, 1.0, 0.875, 1.0, 1.0, 1.0, 1.0, 1.0, 0.875, 1.0, 0.0, 1.0, 0.125, 1.0, 0.125, 1.0, 0.0, 1.0, 0.4197, 0.4197, 0.25, 0.49, 0.08029, 0.4197, 0.01, 0.25, 0.08029, 0.08029, 0.25, 0.01, 0.4197, 0.08029, 0.49, 0.25, 0.0, 1.0, 0.125, 1.0, 0.125, 1.0, 0.0, 1.0, 0.25, 1.0, 0.375, 1.0, 0.375, 1.0, 0.25, 1.0, 0.5, 1.0, 0.625, 1.0, 0.625, 1.0, 0.5, 1.0, 0.75, 1.0, 0.875, 1.0, 0.875, 1.0, 0.75, 1.0, 0.125, 1.0, 0.25, 1.0, 0.25, 1.0, 0.125, 1.0, 0.375, 1.0, 0.5, 1.0, 0.5, 1.0, 0.375, 1.0, 0.625, 1.0, 0.75, 1.0, 0.75, 1.0, 0.625, 1.0, 1.0, 0.5, 1.0, 1.0, 0.875, 1.0, 0.875, 0.5, 0.75, 0.5, 0.75, 1.0, 0.625, 1.0, 0.625, 0.5, 0.5, 0.5, 0.5, 1.0, 0.375, 1.0, 0.375, 0.5, 0.25, 0.5, 0.25, 1.0, 0.125, 1.0, 0.125, 0.5, 0.875, 1.0, 0.875, 0.5, 0.875, 0.5, 0.875, 1.0, 0.25, 0.5, 0.25, 1.0, 0.25, 1.0, 0.25, 0.5, 0.625, 0.5, 0.625, 0.5, 0.625, 0.5, 0.625, 0.5, 0.5, 0.5, 0.5, 1.0, 0.5, 1.0, 0.5, 0.5, 0.25, 1.0, 0.125, 1.0, 0.125, 1.0, 0.25, 1.0, 0.75, 0.5, 0.625, 0.5, 0.625, 0.5, 0.75, 0.5, 0.75, 0.5, 0.75, 1.0, 0.75, 1.0, 0.75, 0.5, 0.125, 1.0, 0.125, 0.5, 0.125, 0.5, 0.125, 1.0, 0.5, 1.0, 0.375, 1.0, 0.375, 1.0, 0.5, 1.0, 0.5, 0.5, 0.5, 0.5, 0.5, 0.5, 0.5, 0.5, 0.125, 0.5, 0.125, 0.5, 0.125, 0.5, 0.125, 0.5, 0.375, 1.0, 0.375, 0.5, 0.375, 0.5, 0.375, 1.0, 0.5803, 0.4197, 0.51, 0.25, 0.51, 0.25, 0.5803, 0.4197, 0.5803, 0.08029, 0.75, 0.01, 0.75, 0.01, 0.5803, 0.08029, 0.9197, 0.08029, 0.99, 0.25, 0.99, 0.25, 0.9197, 0.08029, 0.9197, 0.4197, 0.75, 0.49, 0.75, 0.49, 0.9197, 0.4197, 0.25, 0.5, 0.125, 0.5, 0.125, 0.5, 0.25, 0.5, 0.5803, 0.4197, 0.51, 0.25, 0.51, 0.25, 0.5803, 0.4197, 0.0, 0.5, 0.0, 0.5, 0.0, 0.5, 0.0, 0.5, 0.375, 0.5, 0.375, 0.5, 0.375, 0.5, 0.375, 0.5, 0.875, 0.5, 0.875, 0.5, 0.875, 0.5, 0.875, 0.5, 1.0, 0.5, 0.875, 0.5, 0.875, 0.5, 1.0, 0.5, 0.5803, 0.08029, 0.75, 0.01, 0.75, 0.01, 0.5803, 0.08029, 0.75, 0.5, 0.75, 0.5, 0.75, 0.5, 0.75, 0.5, 0.9197, 0.08029, 0.99, 0.25, 0.99, 0.25, 0.9197, 0.08029, 0.5, 0.5, 0.375, 0.5, 0.375, 0.5, 0.5, 0.5, 0.25, 0.5, 0.25, 0.5, 0.25, 0.5, 0.25, 0.5, 0.9197, 0.4197, 0.75, 0.49, 0.75, 0.49, 0.9197, 0.4197])
me_cylinder_001.use_remesh_fix_poles = True
me_cylinder_001.use_remesh_preserve_attributes = False
me_cylinder_001.use_mirror_vertex_groups = False
me_cylinder_001.update()

# ---- objects
ob_ship_a = bpy.data.objects.new('Ship_A', me_cylinder)
ob_blocker_a = bpy.data.objects.new('Blocker_A', me_sphere)
ob_blocker_b = bpy.data.objects.new('Blocker_B', me_cylinder_001)

# ---- transforms, parenting, visibility, modifiers, constraints
ob_ship_a.location = (0.0, 0.0, 0.0)
ob_ship_a.lineart.crease_threshold = 0.0
ob_blocker_a.location = (0.0, 0.0, 0.0)
ob_blocker_a.lineart.crease_threshold = 0.0
ob_blocker_b.location = (0.0, 0.0, 0.0)
ob_blocker_b.lineart.crease_threshold = 0.0

# ---- collection membership
col_collection.objects.link(ob_ship_a)
col_collection.objects.link(ob_blocker_a)
col_collection.objects.link(ob_blocker_b)

# ---- scene / render settings (as saved in the file)
scene.frame_start = 1; scene.frame_end = 250; scene.frame_set(1)
scene.render.engine = 'BLENDER_EEVEE_NEXT'
scene.cycles.use_denoising = False
scene.cycles.samples = 128
scene.cycles.sampling_pattern = 'TABULATED_SOBOL'
scene.cycles.use_adaptive_sampling = False
scene.cycles.use_light_tree = False
scene.view_settings.view_transform = 'Filmic'
bpy.context.view_layer.update()

# ---- added for rendering (the .blend has no active camera and no usable light): camera, sun
cam_auto = bpy.data.cameras.new('AutoCamera')
cam_auto.lens = 50.0
cam_auto.sensor_width = 36.0
cam_auto.clip_end = 1000.0
ob_auto_camera = bpy.data.objects.new('AutoCamera', cam_auto)
scene.collection.objects.link(ob_auto_camera)
ob_auto_camera.location = (0.651212, -0.661454, 0.569664)
ob_auto_camera.rotation_euler = (1.09748, -7.21219e-08, 0.694738)
scene.camera = ob_auto_camera
light_auto_sun = bpy.data.lights.new('AutoSun', 'SUN')
light_auto_sun.energy = 3.0
light_auto_sun.angle = 0.0523599
ob_auto_sun = bpy.data.objects.new('AutoSun', light_auto_sun)
scene.collection.objects.link(ob_auto_sun)
ob_auto_sun.rotation_euler = (0.872665, 0.174533, 0.523599)
bpy.context.view_layer.update()
